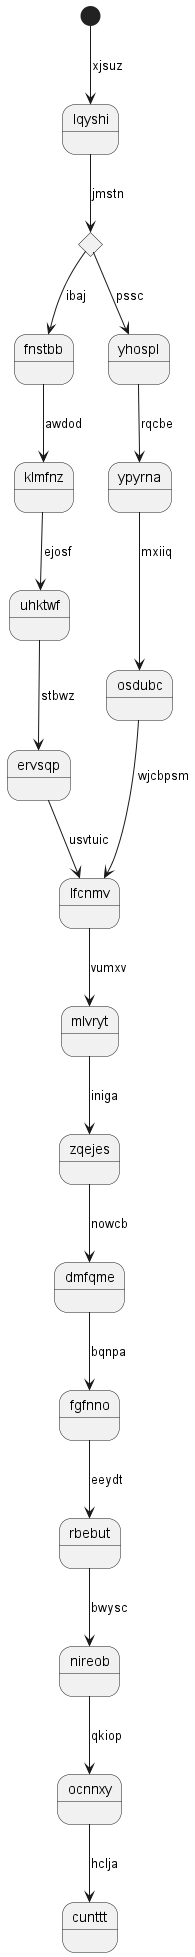

The diagram above was rendered by PlantUML. Its source (embedded in the PNG):
@startuml
state lqyshi
[*] --> lqyshi : xjsuz
state eongnn <<choice>>
lqyshi --> eongnn : jmstn
eongnn --> fnstbb : ibaj
fnstbb --> klmfnz : awdod
klmfnz --> uhktwf : ejosf
uhktwf --> ervsqp : stbwz
ervsqp --> lfcnmv : usvtuic
eongnn --> yhospl : pssc
yhospl --> ypyrna : rqcbe
ypyrna --> osdubc : mxiiq
osdubc --> lfcnmv : wjcbpsm
lfcnmv --> mlvryt : vumxv
mlvryt --> zqejes : iniga
zqejes --> dmfqme : nowcb
dmfqme --> fgfnno : bqnpa
fgfnno --> rbebut : eeydt
rbebut --> nireob : bwysc
nireob --> ocnnxy : qkiop
ocnnxy --> cunttt : hclja
@enduml